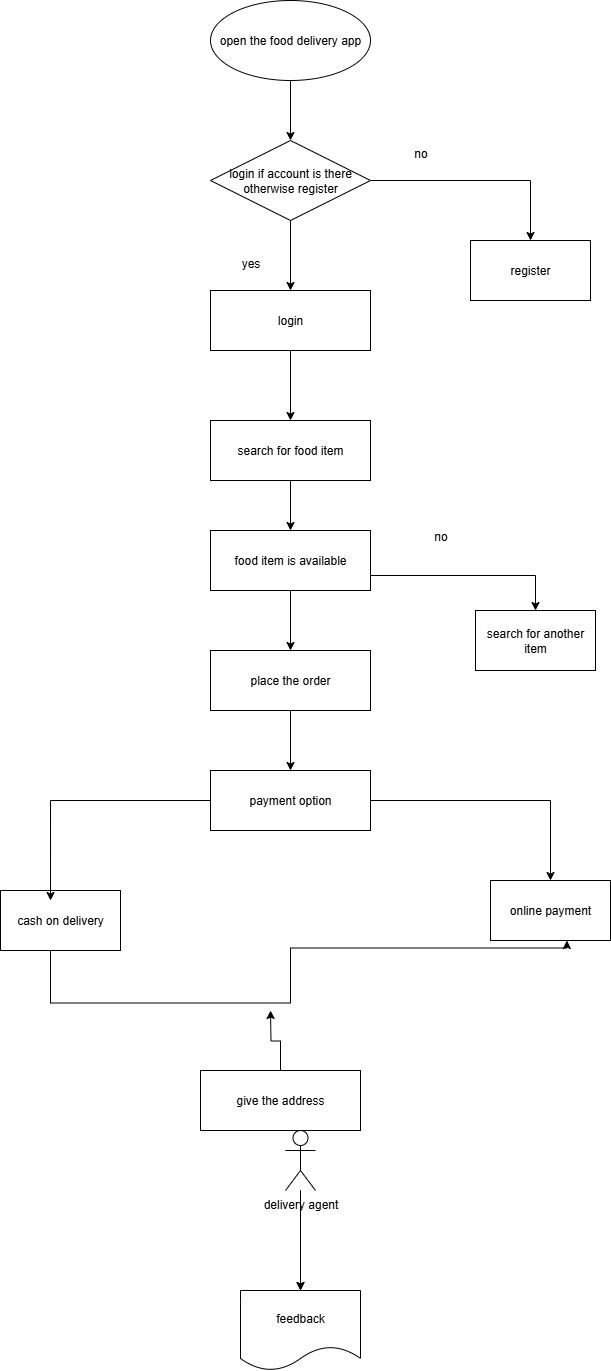

The diagram above was exported from draw.io. Its source (the exported page's mxGraphModel, read from the mxfile embedded in the PNG):
<mxGraphModel dx="3025" dy="1020" grid="1" gridSize="10" guides="1" tooltips="1" connect="1" arrows="1" fold="1" page="1" pageScale="1" pageWidth="850" pageHeight="1100" math="0" shadow="0">
  <root>
    <mxCell id="0" />
    <mxCell id="1" parent="0" />
    <mxCell id="9FbkEnj9z4eoc8bKo0Dg-18" value="" style="edgeStyle=orthogonalEdgeStyle;rounded=0;orthogonalLoop=1;jettySize=auto;html=1;" edge="1" parent="1" source="9FbkEnj9z4eoc8bKo0Dg-1" target="9FbkEnj9z4eoc8bKo0Dg-2">
      <mxGeometry relative="1" as="geometry" />
    </mxCell>
    <mxCell id="9FbkEnj9z4eoc8bKo0Dg-1" value="open the food delivery app" style="ellipse;whiteSpace=wrap;html=1;" vertex="1" parent="1">
      <mxGeometry x="160" y="30" width="160" height="80" as="geometry" />
    </mxCell>
    <mxCell id="9FbkEnj9z4eoc8bKo0Dg-19" value="" style="edgeStyle=orthogonalEdgeStyle;rounded=0;orthogonalLoop=1;jettySize=auto;html=1;" edge="1" parent="1" source="9FbkEnj9z4eoc8bKo0Dg-2" target="9FbkEnj9z4eoc8bKo0Dg-3">
      <mxGeometry relative="1" as="geometry" />
    </mxCell>
    <mxCell id="9FbkEnj9z4eoc8bKo0Dg-20" style="edgeStyle=orthogonalEdgeStyle;rounded=0;orthogonalLoop=1;jettySize=auto;html=1;" edge="1" parent="1" source="9FbkEnj9z4eoc8bKo0Dg-2" target="9FbkEnj9z4eoc8bKo0Dg-4">
      <mxGeometry relative="1" as="geometry" />
    </mxCell>
    <mxCell id="9FbkEnj9z4eoc8bKo0Dg-2" value="login if account is there otherwise register" style="rhombus;whiteSpace=wrap;html=1;" vertex="1" parent="1">
      <mxGeometry x="160" y="170" width="160" height="80" as="geometry" />
    </mxCell>
    <mxCell id="9FbkEnj9z4eoc8bKo0Dg-23" value="" style="edgeStyle=orthogonalEdgeStyle;rounded=0;orthogonalLoop=1;jettySize=auto;html=1;" edge="1" parent="1" source="9FbkEnj9z4eoc8bKo0Dg-3" target="9FbkEnj9z4eoc8bKo0Dg-5">
      <mxGeometry relative="1" as="geometry" />
    </mxCell>
    <mxCell id="9FbkEnj9z4eoc8bKo0Dg-3" value="login" style="rounded=0;whiteSpace=wrap;html=1;" vertex="1" parent="1">
      <mxGeometry x="160" y="320" width="160" height="60" as="geometry" />
    </mxCell>
    <mxCell id="9FbkEnj9z4eoc8bKo0Dg-4" value="register" style="rounded=0;whiteSpace=wrap;html=1;" vertex="1" parent="1">
      <mxGeometry x="420" y="270" width="120" height="60" as="geometry" />
    </mxCell>
    <mxCell id="9FbkEnj9z4eoc8bKo0Dg-24" value="" style="edgeStyle=orthogonalEdgeStyle;rounded=0;orthogonalLoop=1;jettySize=auto;html=1;" edge="1" parent="1" source="9FbkEnj9z4eoc8bKo0Dg-5" target="9FbkEnj9z4eoc8bKo0Dg-6">
      <mxGeometry relative="1" as="geometry" />
    </mxCell>
    <mxCell id="9FbkEnj9z4eoc8bKo0Dg-5" value="search for food item" style="rounded=0;whiteSpace=wrap;html=1;" vertex="1" parent="1">
      <mxGeometry x="160" y="450" width="160" height="60" as="geometry" />
    </mxCell>
    <mxCell id="9FbkEnj9z4eoc8bKo0Dg-25" value="" style="edgeStyle=orthogonalEdgeStyle;rounded=0;orthogonalLoop=1;jettySize=auto;html=1;" edge="1" parent="1" source="9FbkEnj9z4eoc8bKo0Dg-6" target="9FbkEnj9z4eoc8bKo0Dg-7">
      <mxGeometry relative="1" as="geometry" />
    </mxCell>
    <mxCell id="9FbkEnj9z4eoc8bKo0Dg-27" style="edgeStyle=orthogonalEdgeStyle;rounded=0;orthogonalLoop=1;jettySize=auto;html=1;exitX=1;exitY=0.75;exitDx=0;exitDy=0;entryX=0.5;entryY=0;entryDx=0;entryDy=0;" edge="1" parent="1" source="9FbkEnj9z4eoc8bKo0Dg-6" target="9FbkEnj9z4eoc8bKo0Dg-10">
      <mxGeometry relative="1" as="geometry" />
    </mxCell>
    <mxCell id="9FbkEnj9z4eoc8bKo0Dg-6" value="food item is available" style="rounded=0;whiteSpace=wrap;html=1;" vertex="1" parent="1">
      <mxGeometry x="160" y="560" width="160" height="60" as="geometry" />
    </mxCell>
    <mxCell id="9FbkEnj9z4eoc8bKo0Dg-26" value="" style="edgeStyle=orthogonalEdgeStyle;rounded=0;orthogonalLoop=1;jettySize=auto;html=1;" edge="1" parent="1" source="9FbkEnj9z4eoc8bKo0Dg-7" target="9FbkEnj9z4eoc8bKo0Dg-9">
      <mxGeometry relative="1" as="geometry" />
    </mxCell>
    <mxCell id="9FbkEnj9z4eoc8bKo0Dg-7" value="place the order" style="rounded=0;whiteSpace=wrap;html=1;" vertex="1" parent="1">
      <mxGeometry x="160" y="680" width="160" height="60" as="geometry" />
    </mxCell>
    <mxCell id="9FbkEnj9z4eoc8bKo0Dg-28" style="edgeStyle=orthogonalEdgeStyle;rounded=0;orthogonalLoop=1;jettySize=auto;html=1;entryX=0.5;entryY=0;entryDx=0;entryDy=0;" edge="1" parent="1" source="9FbkEnj9z4eoc8bKo0Dg-9" target="9FbkEnj9z4eoc8bKo0Dg-11">
      <mxGeometry relative="1" as="geometry" />
    </mxCell>
    <mxCell id="9FbkEnj9z4eoc8bKo0Dg-9" value="payment option" style="rounded=0;whiteSpace=wrap;html=1;" vertex="1" parent="1">
      <mxGeometry x="160" y="800" width="160" height="60" as="geometry" />
    </mxCell>
    <mxCell id="9FbkEnj9z4eoc8bKo0Dg-10" value="search for another item" style="rounded=0;whiteSpace=wrap;html=1;" vertex="1" parent="1">
      <mxGeometry x="425" y="640" width="120" height="60" as="geometry" />
    </mxCell>
    <mxCell id="9FbkEnj9z4eoc8bKo0Dg-11" value="online payment" style="rounded=0;whiteSpace=wrap;html=1;" vertex="1" parent="1">
      <mxGeometry x="440" y="910" width="120" height="60" as="geometry" />
    </mxCell>
    <mxCell id="9FbkEnj9z4eoc8bKo0Dg-42" style="edgeStyle=orthogonalEdgeStyle;rounded=0;orthogonalLoop=1;jettySize=auto;html=1;entryX=0.637;entryY=1.041;entryDx=0;entryDy=0;entryPerimeter=0;" edge="1" parent="1">
      <mxGeometry relative="1" as="geometry">
        <mxPoint x="0.002631578947511315" y="977.54" as="sourcePoint" />
        <mxPoint x="516.44" y="970" as="targetPoint" />
        <Array as="points">
          <mxPoint y="1032.54" />
          <mxPoint x="240" y="1032.54" />
          <mxPoint x="240" y="977.54" />
          <mxPoint x="516" y="977.54" />
        </Array>
      </mxGeometry>
    </mxCell>
    <mxCell id="9FbkEnj9z4eoc8bKo0Dg-12" value="cash on delivery" style="rounded=0;whiteSpace=wrap;html=1;" vertex="1" parent="1">
      <mxGeometry x="-50" y="920" width="120" height="60" as="geometry" />
    </mxCell>
    <mxCell id="9FbkEnj9z4eoc8bKo0Dg-47" style="edgeStyle=orthogonalEdgeStyle;rounded=0;orthogonalLoop=1;jettySize=auto;html=1;" edge="1" parent="1" source="9FbkEnj9z4eoc8bKo0Dg-13">
      <mxGeometry relative="1" as="geometry">
        <mxPoint x="220" y="1040" as="targetPoint" />
      </mxGeometry>
    </mxCell>
    <mxCell id="9FbkEnj9z4eoc8bKo0Dg-13" value="give the address" style="rounded=0;whiteSpace=wrap;html=1;" vertex="1" parent="1">
      <mxGeometry x="150" y="1100" width="160" height="60" as="geometry" />
    </mxCell>
    <mxCell id="9FbkEnj9z4eoc8bKo0Dg-16" value="" style="edgeStyle=orthogonalEdgeStyle;rounded=0;orthogonalLoop=1;jettySize=auto;html=1;" edge="1" parent="1" source="9FbkEnj9z4eoc8bKo0Dg-14" target="9FbkEnj9z4eoc8bKo0Dg-15">
      <mxGeometry relative="1" as="geometry" />
    </mxCell>
    <mxCell id="9FbkEnj9z4eoc8bKo0Dg-17" value="" style="edgeStyle=orthogonalEdgeStyle;rounded=0;orthogonalLoop=1;jettySize=auto;html=1;" edge="1" parent="1" source="9FbkEnj9z4eoc8bKo0Dg-14" target="9FbkEnj9z4eoc8bKo0Dg-15">
      <mxGeometry relative="1" as="geometry" />
    </mxCell>
    <mxCell id="9FbkEnj9z4eoc8bKo0Dg-14" value="delivery agent" style="shape=umlActor;verticalLabelPosition=bottom;verticalAlign=top;html=1;outlineConnect=0;" vertex="1" parent="1">
      <mxGeometry x="235" y="1160" width="30" height="60" as="geometry" />
    </mxCell>
    <mxCell id="9FbkEnj9z4eoc8bKo0Dg-15" value="feedback" style="shape=document;whiteSpace=wrap;html=1;boundedLbl=1;" vertex="1" parent="1">
      <mxGeometry x="190" y="1320" width="120" height="80" as="geometry" />
    </mxCell>
    <mxCell id="9FbkEnj9z4eoc8bKo0Dg-21" value="yes" style="text;html=1;align=center;verticalAlign=middle;resizable=0;points=[];autosize=1;strokeColor=none;fillColor=none;" vertex="1" parent="1">
      <mxGeometry x="180" y="278" width="40" height="30" as="geometry" />
    </mxCell>
    <mxCell id="9FbkEnj9z4eoc8bKo0Dg-22" value="no" style="text;html=1;align=center;verticalAlign=middle;resizable=0;points=[];autosize=1;strokeColor=none;fillColor=none;" vertex="1" parent="1">
      <mxGeometry x="350" y="168" width="40" height="30" as="geometry" />
    </mxCell>
    <mxCell id="9FbkEnj9z4eoc8bKo0Dg-33" style="edgeStyle=orthogonalEdgeStyle;rounded=0;orthogonalLoop=1;jettySize=auto;html=1;entryX=0.417;entryY=0.167;entryDx=0;entryDy=0;entryPerimeter=0;" edge="1" parent="1" source="9FbkEnj9z4eoc8bKo0Dg-9" target="9FbkEnj9z4eoc8bKo0Dg-12">
      <mxGeometry relative="1" as="geometry" />
    </mxCell>
    <mxCell id="9FbkEnj9z4eoc8bKo0Dg-48" value="no&lt;div&gt;&lt;br&gt;&lt;/div&gt;" style="text;html=1;align=center;verticalAlign=middle;resizable=0;points=[];autosize=1;strokeColor=none;fillColor=none;" vertex="1" parent="1">
      <mxGeometry x="370" y="553" width="40" height="40" as="geometry" />
    </mxCell>
  </root>
</mxGraphModel>